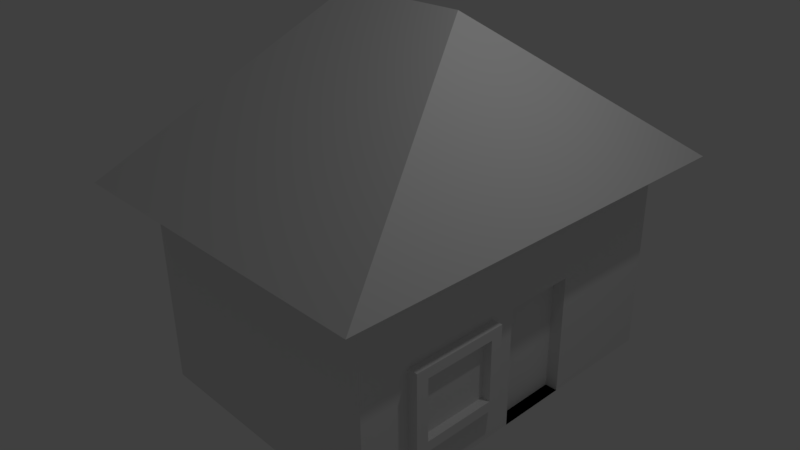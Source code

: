 # Source: Cottage.blend  (saved by Blender 2.77.0; exported with 4.5.12 LTS)
import bpy
from mathutils import Matrix  # noqa: F401  (used for matrix-valued properties, if any)

bpy.ops.wm.read_factory_settings(use_empty=True)
scene = bpy.context.scene
scene.name = 'Scene'

# ---- collections
col_collection_1 = bpy.data.collections.new('Collection 1'); scene.collection.children.link(col_collection_1)

# ---- materials (node trees are filled in below, after node groups)
mat_material = bpy.data.materials.new('Material')
mat_material.alpha_threshold = 0.0
mat_material.use_transparent_shadow = False
mat_material.roughness = 0.5
mat_material.line_color = (0.0, 0.0, 0.0, 1.0)

# ---- material node trees

# ---- world
world_world = bpy.data.worlds.new('World'); scene.world = world_world
world_world.color = (0.05088, 0.05088, 0.05088)
world_world.use_sun_shadow = False
world_world.sun_shadow_jitter_overblur = 0.0
world_world.cycles.sampling_method = 'MANUAL'

# ---- cameras
cam_camera = bpy.data.cameras.new('Camera')
cam_camera.clip_end = 100.0
cam_camera.lens = 35.0
cam_camera.sensor_width = 32.0
cam_camera.sensor_height = 18.0
cam_camera.ortho_scale = 7.314
cam_camera.dof.focus_distance = 0.0
cam_camera.dof.aperture_fstop = 128.0

# ---- lights
light_lamp = bpy.data.lights.new('Lamp', 'POINT')
light_lamp.transmission_factor = 0.0
light_lamp.cutoff_distance = 30.0
light_lamp.energy = 100.0
light_lamp.shadow_buffer_clip_start = 1.001
light_lamp.shadow_soft_size = 0.1
light_lamp.shadow_maximum_resolution = 0.006
light_lamp.use_absolute_resolution = True

# ---- meshes
me_plane = bpy.data.meshes.new('Plane')
me_plane.from_pydata([(-1.04, -1.0, 0.0), (0.9595, -1.0, 0.0), (-1.04, 1.523, 0.0), (0.9595, 1.523, 0.0), (-0.474, 0.2613, 0.8906), (0.3111, 0.2613, 0.8906)], [], [(4, 5, 3, 2), (0, 1, 5, 4), (4, 2, 0), (5, 1, 3), (0, 2, 3, 1)])
_uv = me_plane.uv_layers.new(name='UVMap')
_uv.uv.foreach_set('vector', [0.6696, 0.5947, 0.6696, 0.414, 0.9728, 0.2099, 0.9728, 0.6026, 0.6644, 0.5729, 0.6644, 0.1801, 0.9329, 0.3278, 0.9338, 0.5947, 0.8167, 0.8118, 0.6653, 0.3586, 0.9477, 0.3378, 0.808, 0.9236, 0.6557, 0.02197, 0.9542, 0.01658, 0.0, 0.0, 0.0, 0.0, 0.0, 0.0, 0.0, 0.0])
me_plane.use_remesh_preserve_volume = False
me_plane.use_remesh_preserve_attributes = False
me_plane.use_mirror_vertex_groups = False
me_plane.update()
me_cube = bpy.data.meshes.new('Cube')
me_cube.from_pydata([(1.0, 1.689, -1.0), (1.0, -1.0, -1.0), (-1.0, -1.0, -1.0), (-1.0, 1.689, -1.0), (1.0, 1.689, 0.5063), (1.0, -1.0, 0.5063), (-1.0, -1.0, 0.5063), (-1.0, 1.689, 0.5063), (1.0, 1.51, -1.0), (1.0, 1.33, -1.0), (1.0, 1.151, -1.0), (1.0, 0.9719, -1.0), (1.0, 0.7926, -1.0), (1.0, 0.6134, -1.0), (1.0, 0.4341, -1.0), (1.0, 0.2548, -1.0), (1.0, 0.07558, -1.0), (1.0, -0.1037, -1.0), (1.0, -0.2829, -1.0), (1.0, -0.4622, -1.0), (1.0, -0.6415, -1.0), (1.0, -0.8207, -1.0), (-1.0, -0.8207, -1.0), (-1.0, -0.6415, -1.0), (-1.0, -0.4622, -1.0), (-1.0, -0.2829, -1.0), (-1.0, -0.1037, -1.0), (-1.0, 0.07558, -1.0), (-1.0, 0.2548, -1.0), (-1.0, 0.4341, -1.0), (-1.0, 0.6134, -1.0), (-1.0, 0.7926, -1.0), (-1.0, 0.9719, -1.0), (-1.0, 1.151, -1.0), (-1.0, 1.33, -1.0), (-1.0, 1.51, -1.0), (1.0, 1.51, 0.5063), (1.0, 1.33, 0.5063), (1.0, 1.151, 0.5063), (1.0, 0.9719, 0.5063), (1.0, 0.7926, 0.5063), (1.0, 0.6134, 0.5063), (1.0, 0.4341, 0.5063), (1.0, 0.2548, 0.5063), (1.0, 0.07558, 0.5063), (1.0, -0.1037, 0.5063), (1.0, -0.2829, 0.5063), (1.0, -0.4622, 0.5063), (1.0, -0.6415, 0.5063), (1.0, -0.8207, 0.5063), (-1.0, -0.8207, 0.5063), (-1.0, -0.6415, 0.5063), (-1.0, -0.4622, 0.5063), (-1.0, -0.2829, 0.5063), (-1.0, -0.1037, 0.5063), (-1.0, 0.07558, 0.5063), (-1.0, 0.2548, 0.5063), (-1.0, 0.4341, 0.5063), (-1.0, 0.6134, 0.5063), (-1.0, 0.7926, 0.5063), (-1.0, 0.9719, 0.5063), (-1.0, 1.151, 0.5063), (-1.0, 1.33, 0.5063), (-1.0, 1.51, 0.5063), (1.0, 1.689, -0.8494), (1.0, 1.689, -0.6987), (1.0, 1.689, -0.5481), (1.0, 1.689, -0.3975), (1.0, 1.689, -0.2468), (1.0, 1.689, -0.0962), (1.0, 1.689, 0.05443), (1.0, 1.689, 0.2051), (1.0, 1.689, 0.3557), (1.0, -1.0, -0.8494), (1.0, -1.0, -0.6987), (1.0, -1.0, -0.5481), (1.0, -1.0, -0.3975), (1.0, -1.0, -0.2468), (1.0, -1.0, -0.0962), (1.0, -1.0, 0.05443), (1.0, -1.0, 0.2051), (1.0, -1.0, 0.3557), (-1.0, -1.0, -0.8494), (-1.0, -1.0, -0.6987), (-1.0, -1.0, -0.5481), (-1.0, -1.0, -0.3975), (-1.0, -1.0, -0.2468), (-1.0, -1.0, -0.0962), (-1.0, -1.0, 0.05443), (-1.0, -1.0, 0.2051), (-1.0, -1.0, 0.3557), (-1.0, 1.689, -0.8494), (-1.0, 1.689, -0.6987), (-1.0, 1.689, -0.5481), (-1.0, 1.689, -0.3975), (-1.0, 1.689, -0.2468), (-1.0, 1.689, -0.0962), (-1.0, 1.689, 0.05443), (-1.0, 1.689, 0.2051), (-1.0, 1.689, 0.3557), (1.0, 1.51, -0.0962), (1.0, 1.33, -0.0962), (1.0, 1.151, -0.0962), (1.0, 0.9719, -0.0962), (1.0, 0.7926, -0.0962), (1.0, 0.7926, -0.2468), (1.0, 0.7926, -0.3975), (1.0, 0.7926, -0.5481), (1.0, 0.7926, -0.6987), (1.0, 0.7926, -0.8494), (1.0, 0.6134, -0.0962), (1.072, -0.1037, -0.6987), (1.072, -0.1037, -0.0962), (1.0, 0.4341, -0.0962), (1.072, 0.07558, -0.6987), (1.072, 0.07558, -0.5481), (1.072, 0.07558, -0.3975), (1.072, 0.07558, -0.2468), (1.072, 0.07558, -0.0962), (1.0, 0.2548, -0.0962), (1.0, 0.2548, -0.2468), (1.0, 0.2548, -0.3975), (1.0, 0.2548, -0.5481), (1.0, 0.2548, -0.6987), (1.0, 0.2548, -0.8494), (1.0, 0.07558, -0.0962), (1.0, 0.07558, -0.2468), (1.0, 0.07558, -0.3975), (1.0, 0.07558, -0.5481), (1.0, 0.07558, -0.6987), (1.0, 0.07558, -0.8494), (1.0, -0.1037, -0.0962), (1.072, 0.07558, -0.1715), (1.072, 0.07558, -0.3222), (1.072, 0.07558, -0.4728), (1.0, -0.1037, -0.6987), (1.0, -0.2829, -0.0962), (1.072, 0.07558, -0.6234), (1.072, -0.1037, -0.1715), (1.0, -0.2829, -0.6987), (1.0, -0.4622, -0.0962), (1.072, -0.1037, -0.6234), (1.072, -0.2829, -0.1715), (1.0, -0.4622, -0.6987), (1.0, -0.6415, -0.0962), (1.0, -0.6415, -0.2468), (1.0, -0.6415, -0.3975), (1.0, -0.6415, -0.5481), (1.0, -0.6415, -0.6987), (1.0, -0.6415, -0.8494), (1.0, -0.8207, -0.0962), (0.9069, 0.7926, -1.0), (0.9069, 0.6134, -1.0), (0.9069, 0.4341, -1.0), (0.9069, 0.2548, -1.0), (0.9069, 0.7926, -0.8494), (0.9069, 0.2548, -0.8494), (0.9069, 0.7926, -0.0962), (0.9069, 0.7926, -0.2468), (0.9069, 0.7926, -0.3975), (0.9069, 0.7926, -0.5481), (0.9069, 0.7926, -0.6987), (0.9069, 0.6134, -0.0962), (0.9069, 0.4341, -0.0962), (0.9069, 0.2548, -0.0962), (0.9069, 0.2548, -0.2468), (0.9069, 0.2548, -0.3975), (0.9069, 0.2548, -0.5481), (0.9069, 0.2548, -0.6987), (1.072, -0.2829, -0.0962), (1.072, -0.2829, -0.6987), (1.072, -0.4622, -0.0962), (1.072, -0.4622, -0.6987), (1.072, -0.6415, -0.0962), (1.072, -0.6415, -0.2468), (1.072, -0.6415, -0.3975), (1.072, -0.6415, -0.5481), (1.072, -0.6415, -0.6987), (1.072, -0.2829, -0.6234), (1.072, -0.4622, -0.1715), (1.072, -0.4622, -0.6234), (1.072, -0.6415, -0.1715), (1.072, -0.6415, -0.3222), (1.072, -0.6415, -0.4728), (1.072, -0.6415, -0.6234), (1.072, -0.5518, -0.6987), (1.072, -0.5518, -0.5481), (1.072, -0.5518, -0.3975), (1.072, -0.5518, -0.2468), (1.072, -0.5518, -0.0962), (1.072, -0.3726, -0.6987), (1.072, -0.3726, -0.0962), (1.072, -0.1933, -0.6987), (1.072, -0.1933, -0.0962), (1.072, -0.01405, -0.6987), (1.072, -0.01405, -0.5481), (1.072, -0.01405, -0.3975), (1.072, -0.01405, -0.2468), (1.072, -0.01405, -0.0962), (1.072, -0.01405, -0.1715), (1.072, -0.01405, -0.3222), (1.072, -0.01405, -0.4728), (1.072, -0.01405, -0.6234), (1.072, -0.1933, -0.1715), (1.072, -0.1933, -0.6234), (1.072, -0.3726, -0.1715), (1.072, -0.3726, -0.6234), (1.072, -0.5518, -0.1715), (1.072, -0.5518, -0.3222), (1.072, -0.5518, -0.4728), (1.072, -0.5518, -0.6234), (1.011, -0.2829, -0.1715), (1.011, -0.1037, -0.1715), (1.011, -0.1037, -0.6234), (1.011, -0.4622, -0.1715), (1.011, -0.01405, -0.5481), (1.011, -0.01405, -0.3975), (1.011, -0.01405, -0.2468), (1.011, -0.2829, -0.6234), (1.011, -0.4622, -0.6234), (1.011, -0.5518, -0.5481), (1.011, -0.5518, -0.3975), (1.011, -0.5518, -0.2468), (1.011, -0.01405, -0.1715), (1.011, -0.01405, -0.3222), (1.011, -0.01405, -0.4728), (1.011, -0.01405, -0.6234), (1.011, -0.1933, -0.1715), (1.011, -0.1933, -0.6234), (1.011, -0.3726, -0.1715), (1.011, -0.3726, -0.6234), (1.011, -0.5518, -0.1715), (1.011, -0.5518, -0.3222), (1.011, -0.5518, -0.4728), (1.011, -0.5518, -0.6234)], [], [(49, 50, 6, 5), (4, 7, 63, 36), (36, 63, 62, 37), (37, 62, 61, 38), (38, 61, 60, 39), (39, 60, 59, 40), (40, 59, 58, 41), (41, 58, 57, 42), (42, 57, 56, 43), (43, 56, 55, 44), (44, 55, 54, 45), (45, 54, 53, 46), (46, 53, 52, 47), (47, 52, 51, 48), (48, 51, 50, 49), (124, 15, 154, 156, 168, 167, 166, 165, 164, 119, 120, 121, 122, 123), (149, 20, 19, 18, 17, 16, 130, 129, 135, 139, 143, 148), (148, 143, 139, 135, 129, 114, 194, 111, 192, 170, 190, 172, 185, 177), (178, 204, 141, 202, 226, 213, 228, 218, 230, 219, 234, 210, 180, 206), (146, 147, 148, 177, 184, 176, 183, 175, 182, 174, 181, 173, 144, 145), (131, 136, 140, 144, 173, 189, 171, 191, 169, 193, 112, 198, 118, 125), (109, 12, 11, 10, 9, 8, 0, 64, 65, 66, 67, 68, 69, 100, 101, 102, 103, 104, 105, 106, 107, 108), (20, 149, 148, 147, 146, 145, 144, 150, 78, 77, 76, 75, 74, 73, 1, 21), (104, 110, 113, 119, 164, 163, 162, 157), (105, 104, 157, 158, 159, 160, 161, 155, 151, 12, 109, 108, 107, 106), (156, 154, 153, 152, 151, 155, 161, 160, 159, 158, 157, 162, 163, 164, 165, 166, 167, 168), (15, 14, 153, 154), (14, 13, 152, 153), (13, 12, 151, 152), (15, 124, 123, 122, 121, 120, 119, 125, 126, 127, 128, 129, 130, 16), (64, 0, 3, 91, 92, 93, 94, 95, 96, 97, 98, 99, 7, 4, 72, 71, 70, 69, 68, 67, 66, 65), (127, 126, 125, 118, 132, 117, 133, 116, 134, 115, 137, 114, 129, 128), (63, 7, 99, 98, 97, 96, 95, 94, 93, 92, 91, 3, 35, 34, 33, 32, 31, 30, 29, 28, 27, 26, 25, 24, 23, 22, 2, 82, 83, 84, 85, 86, 87, 88, 89, 90, 6, 50, 51, 52, 53, 54, 55, 56, 57, 58, 59, 60, 61, 62), (117, 132, 199, 197, 200, 196, 201, 195, 202, 137, 115, 134, 116, 133), (189, 173, 181, 207, 179, 205, 142, 203, 138, 199, 132, 118, 198, 112, 193, 169, 191, 171), (202, 141, 204, 178, 206, 180, 210, 184, 177, 185, 172, 190, 170, 192, 111, 194, 114, 137), (219, 230, 218, 228, 213, 226, 215, 225, 216, 224, 217, 223, 212, 227, 211, 229, 214, 231, 222, 232, 221, 233, 220, 234), (21, 1, 2, 22, 23, 24, 25, 26, 27, 28, 29, 30, 31, 32, 33, 34, 35, 3, 0, 8, 9, 10, 11, 12, 13, 14, 15, 16, 17, 18, 19, 20), (179, 207, 231, 214, 229, 211, 227, 212, 223, 199, 138, 203, 142, 205), (209, 186, 210, 234, 220, 233, 221, 232, 222, 231, 207, 188, 208, 187), (210, 186, 209, 187, 208, 188, 207, 181, 174, 182, 175, 183, 176, 184), (49, 5, 81, 80, 79, 78, 150, 144, 140, 136, 131, 125, 119, 113, 110, 104, 103, 102, 101, 100, 69, 70, 71, 72, 4, 36, 37, 38, 39, 40, 41, 42, 43, 44, 45, 46, 47, 48), (196, 200, 197, 199, 223, 217, 224, 216, 225, 215, 226, 202, 195, 201), (81, 5, 6, 90, 89, 88, 87, 86, 85, 84, 83, 82, 2, 1, 73, 74, 75, 76, 77, 78, 79, 80)])
_uv = me_cube.uv_layers.new(name='UVMap')
_uv.uv.foreach_set('vector', [0.0, 0.0, 0.0, 0.0, 0.0, 0.0, 0.0, 0.0, 0.0, 0.0, 0.0, 0.0, 0.0, 0.0, 0.0, 0.0, 0.0, 0.0, 0.0, 0.0, 0.0, 0.0, 0.0, 0.0, 0.0, 0.0, 0.0, 0.0, 0.0, 0.0, 0.0, 0.0, 0.0, 0.0, 0.0, 0.0, 0.0, 0.0, 0.0, 0.0, 0.0, 0.0, 0.0, 0.0, 0.0, 0.0, 0.0, 0.0, 0.0, 0.0, 0.0, 0.0, 0.0, 0.0, 0.0, 0.0, 0.0, 0.0, 0.0, 0.0, 0.0, 0.0, 0.0, 0.0, 0.0, 0.0, 0.0, 0.0, 0.0, 0.0, 0.0, 0.0, 0.0, 0.0, 0.0, 0.0, 0.0, 0.0, 0.0, 0.0, 0.0, 0.0, 0.0, 0.0, 0.0, 0.0, 0.0, 0.0, 0.0, 0.0, 0.0, 0.0, 0.0, 0.0, 0.0, 0.0, 0.0, 0.0, 0.0, 0.0, 0.0, 0.0, 0.0, 0.0, 0.0, 0.0, 0.0, 0.0, 0.0, 0.0, 0.0, 0.0, 0.0, 0.0, 0.0, 0.0, 0.0, 0.0, 0.0, 0.0, 0.6303, 0.3476, 0.6303, 0.3186, 0.6482, 0.3186, 0.6482, 0.3476, 0.6482, 0.3766, 0.6482, 0.4056, 0.6482, 0.4346, 0.6482, 0.4636, 0.6482, 0.4926, 0.6303, 0.4926, 0.6303, 0.4636, 0.6303, 0.4346, 0.6303, 0.4056, 0.6303, 0.3766, 0.4577, 0.3476, 0.4577, 0.3186, 0.4923, 0.3186, 0.5268, 0.3186, 0.5613, 0.3186, 0.5958, 0.3186, 0.5958, 0.3476, 0.5958, 0.3766, 0.5613, 0.3766, 0.5268, 0.3766, 0.4923, 0.3766, 0.4577, 0.3766, 0.1185, 0.8478, 0.2328, 0.8478, 0.347, 0.8478, 0.4613, 0.8478, 0.5755, 0.8478, 0.5755, 0.8937, 0.5184, 0.8937, 0.4613, 0.8937, 0.4041, 0.8937, 0.347, 0.8937, 0.2899, 0.8937, 0.2328, 0.8937, 0.1756, 0.8937, 0.1185, 0.8937, 0.347, 0.9417, 0.4041, 0.9417, 0.4613, 0.9417, 0.5184, 0.9417, 0.5184, 0.9806, 0.4613, 0.9806, 0.4041, 0.9806, 0.347, 0.9806, 0.2899, 0.9806, 0.2328, 0.9806, 0.1756, 0.9806, 0.1756, 0.9417, 0.2328, 0.9417, 0.2899, 0.9417, 0.4631, 0.9939, 0.405, 0.9946, 0.3469, 0.9953, 0.3466, 0.9509, 0.3756, 0.9506, 0.4046, 0.9502, 0.4337, 0.9499, 0.4627, 0.9496, 0.4918, 0.9492, 0.5208, 0.9489, 0.5498, 0.9485, 0.5789, 0.9482, 0.5792, 0.9926, 0.5211, 0.9933, 0.3962, 0.9737, 0.2854, 0.9737, 0.1747, 0.9737, 0.06399, 0.9737, 0.06399, 0.9293, 0.1194, 0.9293, 0.1747, 0.9293, 0.2301, 0.9293, 0.2854, 0.9293, 0.3408, 0.9293, 0.3962, 0.9293, 0.4515, 0.9293, 0.5069, 0.9293, 0.5069, 0.9737, 0.3833, 0.3506, 0.3833, 0.3216, 0.4178, 0.3216, 0.4523, 0.3216, 0.4868, 0.3216, 0.5213, 0.3216, 0.5558, 0.3216, 0.5558, 0.3506, 0.5558, 0.3796, 0.5558, 0.4086, 0.5558, 0.4376, 0.5558, 0.4665, 0.5558, 0.4955, 0.5213, 0.4955, 0.4868, 0.4955, 0.4523, 0.4955, 0.4178, 0.4955, 0.3833, 0.4955, 0.3833, 0.4665, 0.3833, 0.4376, 0.3833, 0.4086, 0.3833, 0.3796, 0.4577, 0.3186, 0.4577, 0.3476, 0.4577, 0.3766, 0.4577, 0.4056, 0.4577, 0.4346, 0.4577, 0.4636, 0.4577, 0.4926, 0.4232, 0.4926, 0.3887, 0.4926, 0.3887, 0.4636, 0.3887, 0.4346, 0.3887, 0.4056, 0.3887, 0.3766, 0.3887, 0.3476, 0.3887, 0.3186, 0.4232, 0.3186, 0.0, 0.0, 0.0, 0.0, 0.0, 0.0, 0.0, 0.0, 0.0, 0.0, 0.0, 0.0, 0.0, 0.0, 0.0, 0.0, 0.7338, 0.4636, 0.7338, 0.4926, 0.7159, 0.4926, 0.7159, 0.4636, 0.7159, 0.4346, 0.7159, 0.4056, 0.7159, 0.3766, 0.7159, 0.3476, 0.7159, 0.3186, 0.7338, 0.3186, 0.7338, 0.3476, 0.7338, 0.3766, 0.7338, 0.4056, 0.7338, 0.4346, 0.0, 0.0, 0.0, 0.0, 0.0, 0.0, 0.0, 0.0, 0.0, 0.0, 0.0, 0.0, 0.0, 0.0, 0.0, 0.0, 0.0, 0.0, 0.0, 0.0, 0.0, 0.0, 0.0, 0.0, 0.0, 0.0, 0.0, 0.0, 0.0, 0.0, 0.0, 0.0, 0.0, 0.0, 0.0, 0.0, 0.0, 0.0, 0.0, 0.0, 0.0, 0.0, 0.0, 0.0, 0.0, 0.0, 0.0, 0.0, 0.0, 0.0, 0.0, 0.0, 0.0, 0.0, 0.0, 0.0, 0.0, 0.0, 0.0, 0.0, 0.6303, 0.3186, 0.6303, 0.3476, 0.6303, 0.3766, 0.6303, 0.4056, 0.6303, 0.4346, 0.6303, 0.4636, 0.6303, 0.4926, 0.5958, 0.4926, 0.5958, 0.4636, 0.5958, 0.4346, 0.5958, 0.4056, 0.5958, 0.3766, 0.5958, 0.3476, 0.5958, 0.3186, 0.6059, 0.6867, 0.6054, 0.7526, 0.4259, 0.7456, 0.4264, 0.6798, 0.427, 0.6139, 0.4275, 0.548, 0.428, 0.4821, 0.4285, 0.4163, 0.4291, 0.3504, 0.4296, 0.2845, 0.4301, 0.2186, 0.4306, 0.1527, 0.4312, 0.08687, 0.6106, 0.09385, 0.6101, 0.1597, 0.6096, 0.2256, 0.6091, 0.2915, 0.6085, 0.3574, 0.608, 0.4232, 0.6075, 0.4891, 0.607, 0.555, 0.6064, 0.6209, 0.2527, 0.9805, 0.1737, 0.9803, 0.09464, 0.9802, 0.09471, 0.9424, 0.1342, 0.9425, 0.1738, 0.9425, 0.2133, 0.9426, 0.2528, 0.9427, 0.2923, 0.9427, 0.3319, 0.9428, 0.3714, 0.9429, 0.4109, 0.9429, 0.4108, 0.9807, 0.3318, 0.9806, 0.6276, 0.11, 0.6437, 0.1106, 0.6432, 0.1765, 0.6426, 0.2424, 0.6421, 0.3083, 0.6416, 0.3741, 0.6411, 0.44, 0.6405, 0.5059, 0.64, 0.5718, 0.6395, 0.6377, 0.639, 0.7035, 0.6384, 0.7694, 0.6223, 0.7688, 0.6063, 0.7682, 0.5902, 0.7675, 0.5741, 0.7669, 0.558, 0.7663, 0.5419, 0.7657, 0.5258, 0.765, 0.5097, 0.7644, 0.4936, 0.7638, 0.4776, 0.7632, 0.4615, 0.7625, 0.4454, 0.7619, 0.4293, 0.7613, 0.4132, 0.7607, 0.3971, 0.76, 0.3976, 0.6941, 0.3982, 0.6283, 0.3987, 0.5624, 0.3992, 0.4965, 0.3997, 0.4306, 0.4003, 0.3648, 0.4008, 0.2989, 0.4013, 0.233, 0.4019, 0.1671, 0.4024, 0.1013, 0.4185, 0.1019, 0.4346, 0.1025, 0.4506, 0.1031, 0.4667, 0.1038, 0.4828, 0.1044, 0.4989, 0.105, 0.515, 0.1056, 0.5311, 0.1063, 0.5472, 0.1069, 0.5633, 0.1075, 0.5793, 0.1081, 0.5954, 0.1088, 0.6115, 0.1094, 0.1738, 0.9425, 0.1342, 0.9425, 0.1343, 0.8954, 0.1738, 0.8955, 0.2134, 0.8956, 0.2529, 0.8956, 0.2924, 0.8957, 0.3319, 0.8958, 0.3715, 0.8958, 0.3714, 0.9429, 0.3319, 0.9428, 0.2923, 0.9427, 0.2528, 0.9427, 0.2133, 0.9426, 0.02519, 0.9176, -0.01918, 0.9176, -0.01918, 0.8803, 0.02519, 0.8803, 0.06956, 0.8803, 0.1139, 0.8803, 0.1583, 0.8803, 0.2027, 0.8803, 0.2471, 0.8803, 0.2914, 0.8803, 0.3358, 0.8803, 0.3358, 0.9176, 0.2914, 0.9176, 0.2471, 0.9176, 0.2027, 0.9176, 0.1583, 0.9176, 0.1139, 0.9176, 0.06956, 0.9176, 0.5184, 0.9417, 0.4613, 0.9417, 0.4041, 0.9417, 0.347, 0.9417, 0.2899, 0.9417, 0.2328, 0.9417, 0.1756, 0.9417, 0.1185, 0.9417, 0.1185, 0.8937, 0.1756, 0.8937, 0.2328, 0.8937, 0.2899, 0.8937, 0.347, 0.8937, 0.4041, 0.8937, 0.4613, 0.8937, 0.5184, 0.8937, 0.5755, 0.8937, 0.5755, 0.9417, 0.03786, 0.4897, 0.04331, 0.4897, 0.08102, 0.4897, 0.09319, 0.4897, 0.1309, 0.4897, 0.1699, 0.4908, 0.1699, 0.618, 0.1699, 0.6497, 0.1699, 0.6814, 0.1699, 0.7131, 0.1699, 0.7448, 0.1703, 0.8449, 0.1316, 0.8437, 0.09352, 0.8437, 0.08135, 0.8437, 0.04365, 0.8437, 0.0382, 0.8437, 0.0004898, 0.8437, 0.001162, 0.7425, 0.001162, 0.7108, 0.001162, 0.6791, 0.001162, 0.6474, 0.001162, 0.6157, 0.0001538, 0.4897, 0.0, 0.0, 0.0, 0.0, 0.0, 0.0, 0.0, 0.0, 0.0, 0.0, 0.0, 0.0, 0.0, 0.0, 0.0, 0.0, 0.0, 0.0, 0.0, 0.0, 0.0, 0.0, 0.0, 0.0, 0.0, 0.0, 0.0, 0.0, 0.0, 0.0, 0.0, 0.0, 0.0, 0.0, 0.0, 0.0, 0.0, 0.0, 0.0, 0.0, 0.0, 0.0, 0.0, 0.0, 0.0, 0.0, 0.0, 0.0, 0.0, 0.0, 0.0, 0.0, 0.0, 0.0, 0.0, 0.0, 0.0, 0.0, 0.0, 0.0, 0.0, 0.0, 0.0, 0.0, 0.0, 0.0, 0.0, 0.0, 0.0, 0.0, 0.0, 0.0, 0.0, 0.0, 0.0, 0.0, 0.0, 0.0, 0.0, 0.0, 0.0, 0.0, 0.0, 0.0, 0.0, 0.0, 0.0, 0.0, 0.0, 0.0, 0.0, 0.0, 0.4333, 0.8947, 0.4042, 0.895, 0.3752, 0.8954, 0.3749, 0.8578, 0.404, 0.8574, 0.433, 0.8571, 0.462, 0.8567, 0.4911, 0.8564, 0.5201, 0.8561, 0.5492, 0.8557, 0.5494, 0.8933, 0.5204, 0.8937, 0.4914, 0.894, 0.4623, 0.8943, 0.3752, 0.8954, 0.4042, 0.895, 0.4333, 0.8947, 0.4623, 0.8943, 0.4914, 0.894, 0.5204, 0.8937, 0.5494, 0.8933, 0.5498, 0.9485, 0.5208, 0.9489, 0.4918, 0.9492, 0.4627, 0.9496, 0.4337, 0.9499, 0.4046, 0.9502, 0.3756, 0.9506, 0.6311, 0.04851, 0.6593, 0.04851, 0.6534, 0.4318, 0.6534, 0.4555, 0.6534, 0.4792, 0.6534, 0.5029, 0.6252, 0.5029, 0.597, 0.5029, 0.5688, 0.5029, 0.5406, 0.5029, 0.5123, 0.5029, 0.4841, 0.5029, 0.4559, 0.5029, 0.4277, 0.5029, 0.3995, 0.5029, 0.3713, 0.5029, 0.343, 0.5029, 0.3148, 0.5029, 0.2866, 0.5029, 0.2584, 0.5029, 0.2302, 0.5029, 0.2302, 0.4792, 0.2302, 0.4555, 0.2302, 0.4318, 0.2361, 0.04851, 0.2643, 0.04851, 0.2925, 0.04851, 0.3207, 0.04851, 0.349, 0.04851, 0.3772, 0.04851, 0.4054, 0.04851, 0.4336, 0.04851, 0.4618, 0.04851, 0.49, 0.04851, 0.5183, 0.04851, 0.5465, 0.04851, 0.5747, 0.04851, 0.6029, 0.04851, 0.2529, 0.8956, 0.2134, 0.8956, 0.1738, 0.8955, 0.1343, 0.8954, 0.1344, 0.8634, 0.1739, 0.8635, 0.2134, 0.8635, 0.2529, 0.8636, 0.2925, 0.8637, 0.332, 0.8637, 0.3715, 0.8638, 0.3715, 0.8958, 0.3319, 0.8958, 0.2924, 0.8957, 0.3968, 0.1839, 0.3973, 0.118, 0.5768, 0.125, 0.5763, 0.1909, 0.5758, 0.2568, 0.5752, 0.3227, 0.5747, 0.3885, 0.5742, 0.4544, 0.5736, 0.5203, 0.5731, 0.5862, 0.5726, 0.652, 0.5721, 0.7179, 0.5715, 0.7838, 0.3921, 0.7768, 0.3926, 0.7109, 0.3931, 0.6451, 0.3936, 0.5792, 0.3942, 0.5133, 0.3947, 0.4474, 0.3952, 0.3816, 0.3957, 0.3157, 0.3963, 0.2498])
me_cube.materials.append(mat_material)
me_cube.use_remesh_preserve_volume = False
me_cube.use_remesh_preserve_attributes = False
me_cube.use_mirror_vertex_groups = False
me_cube.update()

# ---- objects
ob_plane = bpy.data.objects.new('Plane', me_plane)
ob_cube = bpy.data.objects.new('Cube', me_cube)
ob_lamp = bpy.data.objects.new('Lamp', light_lamp)
ob_camera = bpy.data.objects.new('Camera', cam_camera)

# ---- transforms, parenting, visibility, modifiers, constraints
ob_plane.location = (0.09843, -0.04242, 1.006)
ob_plane.scale = (2.42, 2.42, 2.42)
ob_plane.lineart.crease_threshold = 0.0
ob_cube.location = (0.0, 0.0, 0.0)
ob_cube.scale = (1.917, 1.917, 1.917)
ob_cube.lock_rotations_4d = False
ob_cube.empty_display_type = 'ARROWS'
ob_cube.lineart.crease_threshold = 0.0
ob_lamp.location = (4.076, 1.005, 5.904)
ob_lamp.rotation_euler = (0.6503, 0.05522, 1.866)
ob_lamp.lock_rotations_4d = False
ob_lamp.empty_display_type = 'ARROWS'
ob_lamp.color = (0.0, 0.0, 0.0, 0.0)
ob_lamp.lineart.crease_threshold = 0.0
ob_camera.location = (7.481, -6.508, 5.344)
ob_camera.rotation_euler = (1.109, 0.01082, 0.8149)
ob_camera.lock_rotations_4d = False
ob_camera.empty_display_type = 'ARROWS'
ob_camera.color = (0.0, 0.0, 0.0, 0.0)
ob_camera.display_type = 'WIRE'
ob_camera.lineart.crease_threshold = 0.0

# ---- collection membership
col_collection_1.objects.link(ob_plane)
col_collection_1.objects.link(ob_cube)
col_collection_1.objects.link(ob_lamp)
col_collection_1.objects.link(ob_camera)

# ---- scene / render settings (as saved in the file)
scene.camera = ob_camera
scene.frame_start = 1; scene.frame_end = 250; scene.frame_set(1)
scene.render.engine = 'BLENDER_EEVEE_NEXT'
scene.render.resolution_percentage = 50
scene.render.dither_intensity = 0.0
scene.cycles.use_denoising = False
scene.cycles.samples = 128
scene.cycles.sampling_pattern = 'TABULATED_SOBOL'
scene.cycles.light_sampling_threshold = 0.0
scene.cycles.use_adaptive_sampling = False
scene.cycles.use_light_tree = False
scene.cycles.blur_glossy = 0.0
scene.cycles.sample_clamp_indirect = 0.0
scene.view_settings.view_transform = 'Standard'
bpy.context.view_layer.update()
